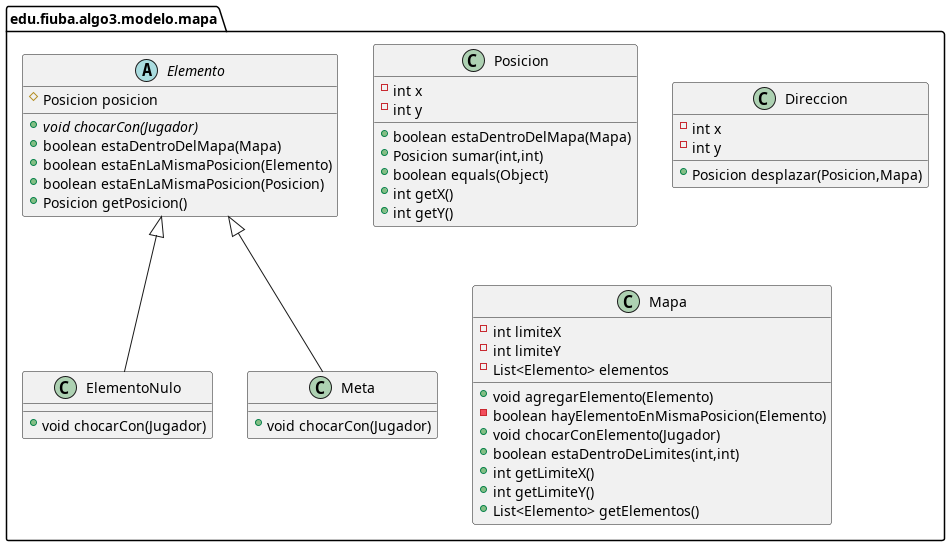

The diagram above was rendered by PlantUML. Its source (embedded in the PNG):
@startuml
class edu.fiuba.algo3.modelo.mapa.Posicion {
- int x
- int y
+ boolean estaDentroDelMapa(Mapa)
+ Posicion sumar(int,int)
+ boolean equals(Object)
+ int getX()
+ int getY()
}
class edu.fiuba.algo3.modelo.mapa.Direccion {
- int x
- int y
+ Posicion desplazar(Posicion,Mapa)
}
abstract class edu.fiuba.algo3.modelo.mapa.Elemento {
# Posicion posicion
+ {abstract}void chocarCon(Jugador)
+ boolean estaDentroDelMapa(Mapa)
+ boolean estaEnLaMismaPosicion(Elemento)
+ boolean estaEnLaMismaPosicion(Posicion)
+ Posicion getPosicion()
}
class edu.fiuba.algo3.modelo.mapa.ElementoNulo {
+ void chocarCon(Jugador)
}
class edu.fiuba.algo3.modelo.mapa.Meta {
+ void chocarCon(Jugador)
}
class edu.fiuba.algo3.modelo.mapa.Mapa {
- int limiteX
- int limiteY
- List<Elemento> elementos
+ void agregarElemento(Elemento)
- boolean hayElementoEnMismaPosicion(Elemento)
+ void chocarConElemento(Jugador)
+ boolean estaDentroDeLimites(int,int)
+ int getLimiteX()
+ int getLimiteY()
+ List<Elemento> getElementos()
}

edu.fiuba.algo3.modelo.mapa.Elemento <|-- edu.fiuba.algo3.modelo.mapa.ElementoNulo
edu.fiuba.algo3.modelo.mapa.Elemento <|-- edu.fiuba.algo3.modelo.mapa.Meta
@enduml